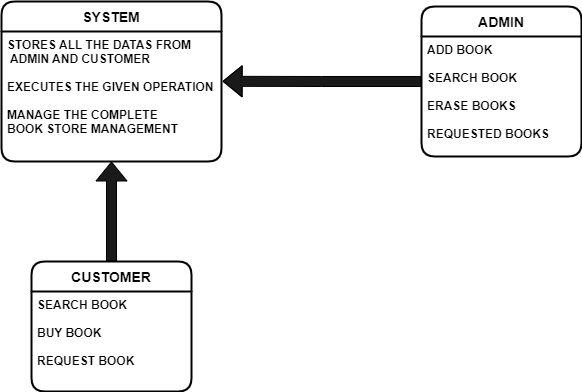

The diagram above was exported from draw.io. Its source (the exported page's mxGraphModel, read from the mxfile embedded in the PNG):
<mxGraphModel dx="1038" dy="539" grid="1" gridSize="10" guides="1" tooltips="1" connect="1" arrows="1" fold="1" page="1" pageScale="1" pageWidth="850" pageHeight="1100" background="#FFFFFF" math="0" shadow="0">
  <root>
    <mxCell id="0" />
    <mxCell id="1" parent="0" />
    <mxCell id="Qw2X9UBuQ2zLr48WXwFd-17" value="" style="edgeStyle=orthogonalEdgeStyle;rounded=0;orthogonalLoop=1;jettySize=auto;html=1;endArrow=block;endFill=1;shape=flexArrow;fillColor=#1A1A1A;" edge="1" parent="1" source="Qw2X9UBuQ2zLr48WXwFd-7" target="Qw2X9UBuQ2zLr48WXwFd-15">
      <mxGeometry relative="1" as="geometry" />
    </mxCell>
    <mxCell id="Qw2X9UBuQ2zLr48WXwFd-7" value="CUSTOMER" style="swimlane;childLayout=stackLayout;horizontal=1;startSize=30;horizontalStack=0;rounded=1;fontSize=14;fontStyle=1;strokeWidth=2;resizeParent=0;resizeLast=1;shadow=0;dashed=0;align=center;" vertex="1" parent="1">
      <mxGeometry x="150" y="300" width="160" height="130" as="geometry" />
    </mxCell>
    <mxCell id="Qw2X9UBuQ2zLr48WXwFd-8" value="SEARCH BOOK&#10;&#10;BUY BOOK&#10;&#10;REQUEST BOOK&#10;&#10;" style="align=left;strokeColor=none;fillColor=none;spacingLeft=4;fontSize=12;verticalAlign=top;resizable=0;rotatable=0;part=1;fontStyle=1" vertex="1" parent="Qw2X9UBuQ2zLr48WXwFd-7">
      <mxGeometry y="30" width="160" height="90" as="geometry" />
    </mxCell>
    <mxCell id="Qw2X9UBuQ2zLr48WXwFd-12" value="&#10;&#10;&#10;&#10;" style="align=left;strokeColor=none;fillColor=none;spacingLeft=4;fontSize=12;verticalAlign=top;resizable=0;rotatable=0;part=1;" vertex="1" parent="Qw2X9UBuQ2zLr48WXwFd-7">
      <mxGeometry y="120" width="160" height="10" as="geometry" />
    </mxCell>
    <mxCell id="Qw2X9UBuQ2zLr48WXwFd-20" style="edgeStyle=orthogonalEdgeStyle;orthogonalLoop=1;jettySize=auto;html=1;entryX=1.005;entryY=0.383;entryDx=0;entryDy=0;entryPerimeter=0;rounded=0;endArrow=block;endFill=1;shape=flexArrow;strokeColor=#000000;fillColor=#1A1A1A;" edge="1" parent="1" source="Qw2X9UBuQ2zLr48WXwFd-9" target="Qw2X9UBuQ2zLr48WXwFd-15">
      <mxGeometry relative="1" as="geometry">
        <mxPoint x="350" y="120" as="targetPoint" />
      </mxGeometry>
    </mxCell>
    <mxCell id="Qw2X9UBuQ2zLr48WXwFd-9" value="ADMIN" style="swimlane;childLayout=stackLayout;horizontal=1;startSize=30;horizontalStack=0;rounded=1;fontSize=14;fontStyle=1;strokeWidth=2;resizeParent=0;resizeLast=1;shadow=0;dashed=0;align=center;" vertex="1" parent="1">
      <mxGeometry x="540" y="45" width="160" height="150" as="geometry" />
    </mxCell>
    <mxCell id="Qw2X9UBuQ2zLr48WXwFd-10" value="ADD BOOK&#10;&#10;SEARCH BOOK&#10;&#10;ERASE BOOKS&#10;&#10;REQUESTED BOOKS" style="align=left;strokeColor=none;fillColor=none;spacingLeft=4;fontSize=12;verticalAlign=top;resizable=0;rotatable=0;part=1;startSize=30;fontStyle=1" vertex="1" parent="Qw2X9UBuQ2zLr48WXwFd-9">
      <mxGeometry y="30" width="160" height="120" as="geometry" />
    </mxCell>
    <mxCell id="Qw2X9UBuQ2zLr48WXwFd-14" value="SYSTEM" style="swimlane;childLayout=stackLayout;horizontal=1;startSize=30;horizontalStack=0;rounded=1;fontSize=14;fontStyle=1;strokeWidth=2;resizeParent=0;resizeLast=1;shadow=0;dashed=0;align=center;" vertex="1" parent="1">
      <mxGeometry x="120" y="40" width="220" height="160" as="geometry" />
    </mxCell>
    <mxCell id="Qw2X9UBuQ2zLr48WXwFd-15" value="STORES ALL THE DATAS FROM&#10; ADMIN AND CUSTOMER&#10;&#10;EXECUTES THE GIVEN OPERATION&#10;&#10;MANAGE THE COMPLETE &#10;BOOK STORE MANAGEMENT&#10;&#10;" style="align=left;strokeColor=none;fillColor=none;spacingLeft=4;fontSize=12;verticalAlign=top;resizable=0;rotatable=0;part=1;startSize=30;fontStyle=1" vertex="1" parent="Qw2X9UBuQ2zLr48WXwFd-14">
      <mxGeometry y="30" width="220" height="130" as="geometry" />
    </mxCell>
  </root>
</mxGraphModel>